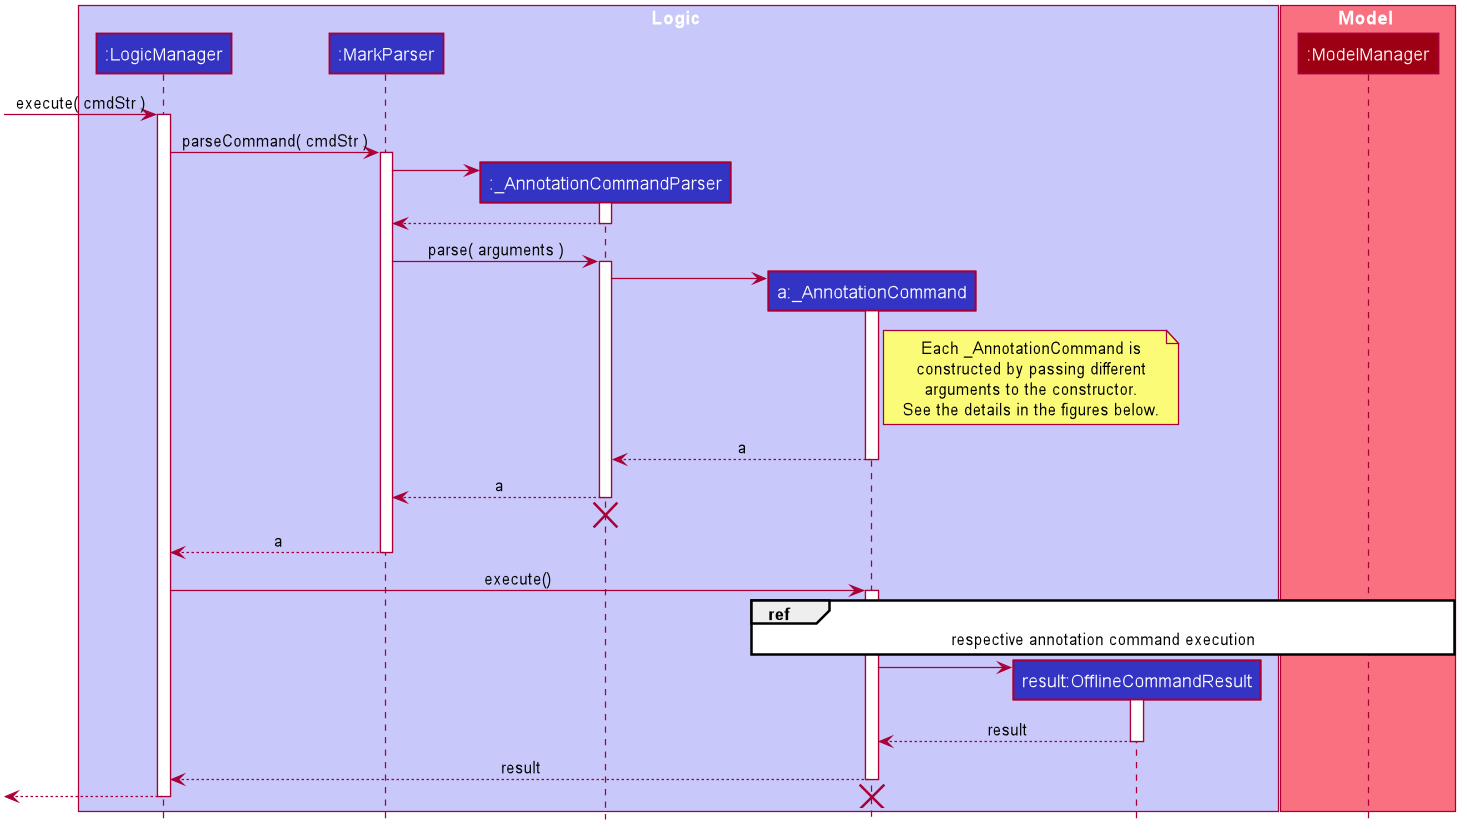

The diagram above was rendered by PlantUML. Its source (embedded in the PNG):
@startuml








skinparam BackgroundColor #FFFFFFF

skinparam Shadowing false

skinparam Class {
    FontColor #FFFFFF
    BorderThickness 1
    BorderColor #FFFFFF
    StereotypeFontColor #FFFFFF
    FontName Arial
}

skinparam Actor {
    BorderColor #000000
    Color #000000
    FontName Arial
}

skinparam Sequence {
    MessageAlign center
    BoxFontSize 15
    BoxPadding 0
    BoxFontColor #FFFFFF
    FontName Arial
}

skinparam Participant {
    FontColor #FFFFFFF
    Padding 20
}

skinparam MinClassWidth 50
skinparam ParticipantPadding 10
skinparam Shadowing false
skinparam DefaultTextAlignment center
skinparam packageStyle Rectangle

hide footbox
hide members
hide circle

box Logic #C8C8FA
participant ":LogicManager" as LogicManager #3333C4
participant ":MarkParser" as MarkParser #3333C4
participant ":_AnnotationCommandParser" as AddAnnotationCommandParser #3333C4
participant "a:_AnnotationCommand" as AddAnnotationCommand #3333C4
participant "result:OfflineCommandResult" as OfflineCommandResult #3333C4
end box

box Model #F97181
participant ":ModelManager" as Model #9D0012
end box

[-> LogicManager : execute( cmdStr )
activate LogicManager

LogicManager -> MarkParser : parseCommand( cmdStr )
activate MarkParser

create AddAnnotationCommandParser
MarkParser -> AddAnnotationCommandParser
activate AddAnnotationCommandParser

AddAnnotationCommandParser --> MarkParser
deactivate AddAnnotationCommandParser

MarkParser -> AddAnnotationCommandParser : parse( arguments )
activate AddAnnotationCommandParser

create AddAnnotationCommand
AddAnnotationCommandParser -> AddAnnotationCommand
activate AddAnnotationCommand
note right of AddAnnotationCommand : Each _AnnotationCommand is\nconstructed by passing different\narguments to the constructor.\nSee the details in the figures below.

AddAnnotationCommand --> AddAnnotationCommandParser : a
deactivate AddAnnotationCommand

AddAnnotationCommandParser --> MarkParser : a
deactivate AddAnnotationCommandParser
AddAnnotationCommandParser -[hidden]-> MarkParser
destroy AddAnnotationCommandParser

MarkParser --> LogicManager : a
deactivate MarkParser

LogicManager -> AddAnnotationCommand : execute()
activate AddAnnotationCommand

ref over AddAnnotationCommand, Model
    respective annotation command execution
end ref

create OfflineCommandResult
AddAnnotationCommand -> OfflineCommandResult
activate OfflineCommandResult

OfflineCommandResult --> AddAnnotationCommand : result
deactivate OfflineCommandResult

AddAnnotationCommand --> LogicManager : result
deactivate AddAnnotationCommand

[<--LogicManager
deactivate LogicManager

destroy AddAnnotationCommand
@enduml